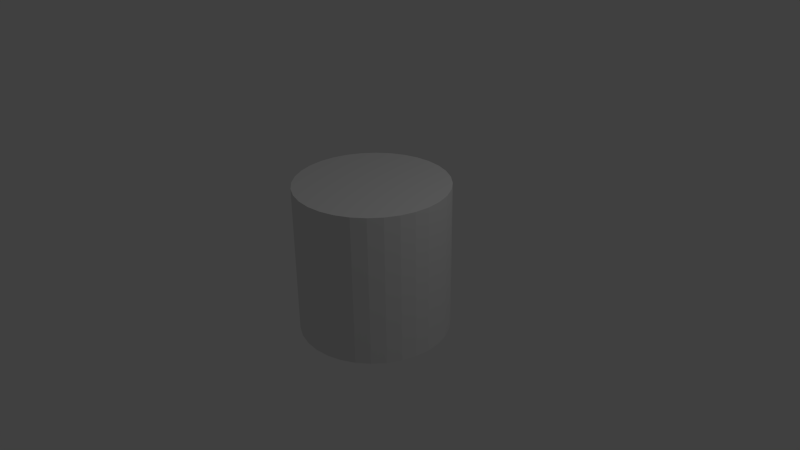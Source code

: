 # Source: cylinder.blend  (saved by Blender 2.68.0; exported with 4.5.12 LTS)
import bpy
from mathutils import Matrix  # noqa: F401  (used for matrix-valued properties, if any)

bpy.ops.wm.read_factory_settings(use_empty=True)
scene = bpy.context.scene
scene.name = 'Scene'

# ---- collections
col_collection_1 = bpy.data.collections.new('Collection 1'); scene.collection.children.link(col_collection_1)

# ---- world
world_world = bpy.data.worlds.new('World'); scene.world = world_world
world_world.color = (0.05088, 0.05088, 0.05088)
world_world.use_sun_shadow = False
world_world.sun_shadow_jitter_overblur = 0.0
world_world.cycles.sampling_method = 'MANUAL'
world_world.cycles.sample_map_resolution = 256

# ---- cameras
cam_camera = bpy.data.cameras.new('Camera')
cam_camera.clip_end = 100.0
cam_camera.lens = 35.0
cam_camera.sensor_width = 32.0
cam_camera.sensor_height = 18.0
cam_camera.ortho_scale = 7.314
cam_camera.dof.focus_distance = 0.0
cam_camera.dof.aperture_fstop = 128.0

# ---- lights
light_lamp = bpy.data.lights.new('Lamp', 'POINT')
light_lamp.transmission_factor = 0.0
light_lamp.cutoff_distance = 30.0
light_lamp.energy = 100.0
light_lamp.shadow_buffer_clip_start = 1.001
light_lamp.shadow_soft_size = 0.1
light_lamp.shadow_maximum_resolution = 0.006
light_lamp.use_absolute_resolution = True
light_lamp.cycles.use_multiple_importance_sampling = False

# ---- meshes
me_cylinder = bpy.data.meshes.new('Cylinder')
me_cylinder.from_pydata([(0.0, 1.0, -1.0), (0.0, 1.0, 1.0), (0.1951, 0.9808, -1.0), (0.1951, 0.9808, 1.0), (0.3827, 0.9239, -1.0), (0.3827, 0.9239, 1.0), (0.5556, 0.8315, -1.0), (0.5556, 0.8315, 1.0), (0.7071, 0.7071, -1.0), (0.7071, 0.7071, 1.0), (0.8315, 0.5556, -1.0), (0.8315, 0.5556, 1.0), (0.9239, 0.3827, -1.0), (0.9239, 0.3827, 1.0), (0.9808, 0.1951, -1.0), (0.9808, 0.1951, 1.0), (1.0, 7.55e-08, -1.0), (1.0, 7.55e-08, 1.0), (0.9808, -0.1951, -1.0), (0.9808, -0.1951, 1.0), (0.9239, -0.3827, -1.0), (0.9239, -0.3827, 1.0), (0.8315, -0.5556, -1.0), (0.8315, -0.5556, 1.0), (0.7071, -0.7071, -1.0), (0.7071, -0.7071, 1.0), (0.5556, -0.8315, -1.0), (0.5556, -0.8315, 1.0), (0.3827, -0.9239, -1.0), (0.3827, -0.9239, 1.0), (0.1951, -0.9808, -1.0), (0.1951, -0.9808, 1.0), (-3.258e-07, -1.0, -1.0), (-3.258e-07, -1.0, 1.0), (-0.1951, -0.9808, -1.0), (-0.1951, -0.9808, 1.0), (-0.3827, -0.9239, -1.0), (-0.3827, -0.9239, 1.0), (-0.5556, -0.8315, -1.0), (-0.5556, -0.8315, 1.0), (-0.7071, -0.7071, -1.0), (-0.7071, -0.7071, 1.0), (-0.8315, -0.5556, -1.0), (-0.8315, -0.5556, 1.0), (-0.9239, -0.3827, -1.0), (-0.9239, -0.3827, 1.0), (-0.9808, -0.1951, -1.0), (-0.9808, -0.1951, 1.0), (-1.0, 9.656e-07, -1.0), (-1.0, 9.656e-07, 1.0), (-0.9808, 0.1951, -1.0), (-0.9808, 0.1951, 1.0), (-0.9239, 0.3827, -1.0), (-0.9239, 0.3827, 1.0), (-0.8315, 0.5556, -1.0), (-0.8315, 0.5556, 1.0), (-0.7071, 0.7071, -1.0), (-0.7071, 0.7071, 1.0), (-0.5556, 0.8315, -1.0), (-0.5556, 0.8315, 1.0), (-0.3827, 0.9239, -1.0), (-0.3827, 0.9239, 1.0), (-0.1951, 0.9808, -1.0), (-0.1951, 0.9808, 1.0)], [], [(0, 1, 3), (2, 3, 5), (4, 5, 7), (6, 7, 9), (8, 9, 11), (10, 11, 13), (12, 13, 15), (14, 15, 17), (16, 17, 19), (18, 19, 20), (20, 21, 23), (22, 23, 24), (24, 25, 27), (26, 27, 29), (28, 29, 30), (30, 31, 32), (32, 33, 35), (34, 35, 37), (36, 37, 38), (38, 39, 40), (40, 41, 42), (42, 43, 45), (44, 45, 47), (46, 47, 48), (48, 49, 51), (50, 51, 53), (52, 53, 54), (54, 55, 56), (56, 57, 58), (58, 59, 60), (5, 3, 63), (62, 63, 1), (60, 61, 63), (0, 2, 62), (2, 0, 3), (4, 2, 5), (6, 4, 7), (8, 6, 9), (10, 8, 11), (12, 10, 13), (14, 12, 15), (16, 14, 17), (18, 16, 19), (56, 40, 52), (22, 20, 23), (47, 49, 48), (26, 24, 27), (28, 26, 29), (60, 40, 56), (31, 5, 35), (34, 32, 35), (36, 34, 37), (26, 28, 62), (59, 61, 60), (29, 31, 30), (44, 42, 45), (46, 44, 47), (16, 18, 20), (50, 48, 51), (52, 50, 53), (53, 51, 49), (37, 39, 38), (31, 33, 32), (19, 21, 20), (49, 5, 63), (36, 40, 30), (63, 61, 57), (57, 53, 63), (41, 43, 42), (53, 49, 63), (39, 41, 40), (49, 47, 5), (47, 45, 5), (45, 43, 5), (5, 43, 39), (57, 55, 53), (39, 37, 35), (3, 1, 63), (5, 39, 35), (55, 57, 56), (27, 31, 29), (31, 27, 21), (61, 59, 57), (27, 25, 21), (19, 31, 21), (9, 13, 11), (9, 15, 13), (17, 31, 19), (15, 31, 17), (9, 31, 15), (7, 5, 9), (23, 25, 24), (0, 62, 1), (62, 60, 63), (2, 4, 62), (4, 6, 62), (6, 8, 62), (8, 10, 62), (10, 12, 62), (12, 14, 62), (62, 14, 20), (57, 59, 58), (14, 16, 20), (20, 22, 62), (22, 24, 62), (48, 50, 46), (24, 26, 62), (50, 52, 46), (34, 30, 32), (28, 30, 40), (5, 31, 9), (40, 36, 38), (34, 36, 30), (60, 62, 28), (46, 42, 44), (40, 60, 28), (53, 55, 54), (52, 42, 46), (58, 60, 56), (25, 23, 21), (54, 56, 52), (35, 33, 31), (42, 52, 40), (43, 41, 39)])
me_cylinder.use_remesh_preserve_volume = False
me_cylinder.use_remesh_preserve_attributes = False
me_cylinder.use_mirror_vertex_groups = False
me_cylinder.update()

# ---- objects
ob_cylinder = bpy.data.objects.new('Cylinder', me_cylinder)
ob_lamp = bpy.data.objects.new('Lamp', light_lamp)
ob_camera = bpy.data.objects.new('Camera', cam_camera)

# ---- transforms, parenting, visibility, modifiers, constraints
ob_cylinder.location = (0.0, 0.0, 0.0)
ob_cylinder.lineart.crease_threshold = 0.0
ob_lamp.location = (4.076, 1.005, 5.904)
ob_lamp.rotation_euler = (0.6503, 0.05522, 1.866)
ob_lamp.lock_rotations_4d = False
ob_lamp.empty_display_type = 'ARROWS'
ob_lamp.color = (0.0, 0.0, 0.0, 0.0)
ob_lamp.lineart.crease_threshold = 0.0
ob_camera.location = (7.481, -6.508, 5.344)
ob_camera.rotation_euler = (1.109, 0.01082, 0.8149)
ob_camera.lock_rotations_4d = False
ob_camera.empty_display_type = 'ARROWS'
ob_camera.color = (0.0, 0.0, 0.0, 0.0)
ob_camera.display_type = 'WIRE'
ob_camera.lineart.crease_threshold = 0.0

# ---- collection membership
col_collection_1.objects.link(ob_cylinder)
col_collection_1.objects.link(ob_lamp)
col_collection_1.objects.link(ob_camera)

# ---- scene / render settings (as saved in the file)
scene.camera = ob_camera
scene.frame_start = 1; scene.frame_end = 250; scene.frame_set(1)
scene.render.engine = 'BLENDER_EEVEE_NEXT'
scene.render.image_settings.color_mode = 'RGB'
scene.render.image_settings.compression = 90
scene.render.resolution_percentage = 50
scene.render.dither_intensity = 0.0
scene.cycles.use_denoising = False
scene.cycles.samples = 10
scene.cycles.sampling_pattern = 'TABULATED_SOBOL'
scene.cycles.light_sampling_threshold = 0.0
scene.cycles.use_adaptive_sampling = False
scene.cycles.use_light_tree = False
scene.cycles.blur_glossy = 0.0
scene.cycles.volume_bounces = 1
scene.cycles.pixel_filter_type = 'GAUSSIAN'
scene.cycles.sample_clamp_indirect = 0.0
scene.view_settings.view_transform = 'Standard'
bpy.context.view_layer.update()
